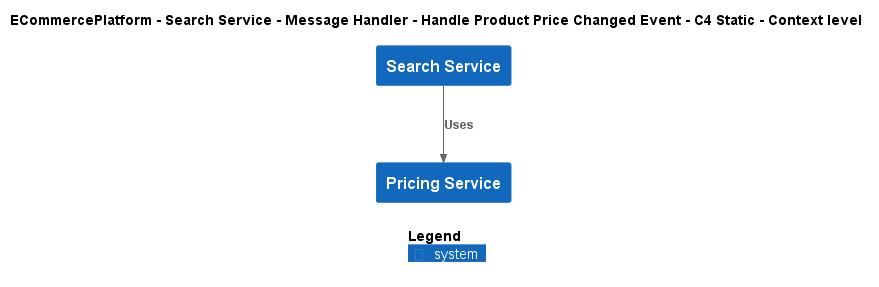

The diagram above was rendered by PlantUML. Its source (embedded in the PNG):
@startuml
!include ..\..\..\..\..\..\..\.c4s\C4_Context.puml

AddElementTag("c4interflow:lifecycle:new", $bgColor=green, $fontColor=#ffffff, $borderColor=green, $shadowing="False")
AddElementTag("c4interflow:lifecycle:changed", $bgColor=orange, $fontColor=#ffffff, $borderColor=orange, $shadowing="False")
AddElementTag("c4interflow:lifecycle:removed", $bgColor=red, $fontColor=#ffffff, $borderColor=red, $shadowing="False")

AddRelTag("c4interflow:lifecycle:new", $textColor=green, $lineColor=green)
AddRelTag("c4interflow:lifecycle:changed", $textColor=orange, $lineColor=orange)
AddRelTag("c4interflow:lifecycle:removed", $textColor=red, $lineColor=red)

SHOW_PERSON_PORTRAIT()
LAYOUT_TOP_DOWN()

skinparam linetype polyline

title ECommercePlatform - Search Service - Message Handler - Handle Product Price Changed Event - C4 Static - Context level

System(ECommercePlatform.SoftwareSystems.SearchService, "Search Service", "")
System(ECommercePlatform.SoftwareSystems.PricingService, "Pricing Service", "")

Rel(ECommercePlatform.SoftwareSystems.SearchService, ECommercePlatform.SoftwareSystems.PricingService, "Uses")


SHOW_LEGEND()
@enduml